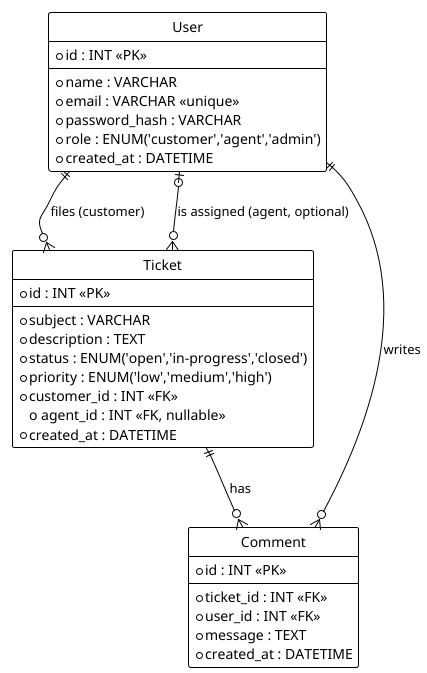

The diagram above was rendered by PlantUML. Its source (embedded in the PNG):
@startuml
!theme mono

hide circle
hide methods

' ============================================================
' ENTITIES
' ============================================================
entity "User" as User {
  * id : INT <<PK>>
  --
  * name : VARCHAR
  * email : VARCHAR <<unique>>
  * password_hash : VARCHAR
  * role : ENUM('customer','agent','admin')
  * created_at : DATETIME
}

entity "Ticket" as Ticket {
  * id : INT <<PK>>
  --
  * subject : VARCHAR
  * description : TEXT
  * status : ENUM('open','in-progress','closed')
  * priority : ENUM('low','medium','high')
  * customer_id : INT <<FK>>
  o agent_id : INT <<FK, nullable>>
  * created_at : DATETIME
}

entity "Comment" as Comment {
  * id : INT <<PK>>
  --
  * ticket_id : INT <<FK>>
  * user_id : INT <<FK>>
  * message : TEXT
  * created_at : DATETIME
}

' ============================================================
' RELATIONSHIPS (crow's foot notation)
' User plays TWO different roles against Ticket — drawn as
' two separate labeled lines, not one shared line.
' ============================================================
User ||--o{ Ticket : "files (customer)"
User |o--o{ Ticket : "is assigned (agent, optional)"
Ticket ||--o{ Comment : "has"
User ||--o{ Comment : "writes"

@enduml